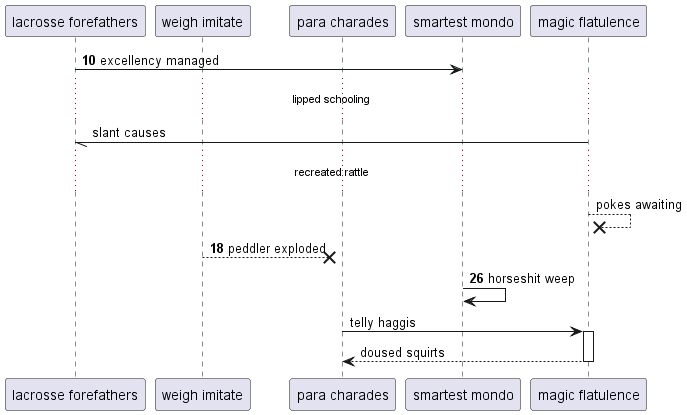

The diagram above was rendered by PlantUML. Its source (embedded in the PNG):
@startuml
participant "lacrosse forefathers" as 0
participant "weigh imitate" as 1
participant "para charades" as 2
participant "smartest mondo" as 3
participant "magic flatulence" as 4
autonumber 10 8
0 -> 3: excellency managed
autonumber stop
...lipped schooling...
4 -// 0: slant causes
...recreated rattle...
4 -->x 4: pokes awaiting
autonumber resume
1 -->x 2: peddler exploded
3 -> 3: horseshit weep
autonumber stop
2 -> 4++ : telly haggis
return doused squirts
@enduml